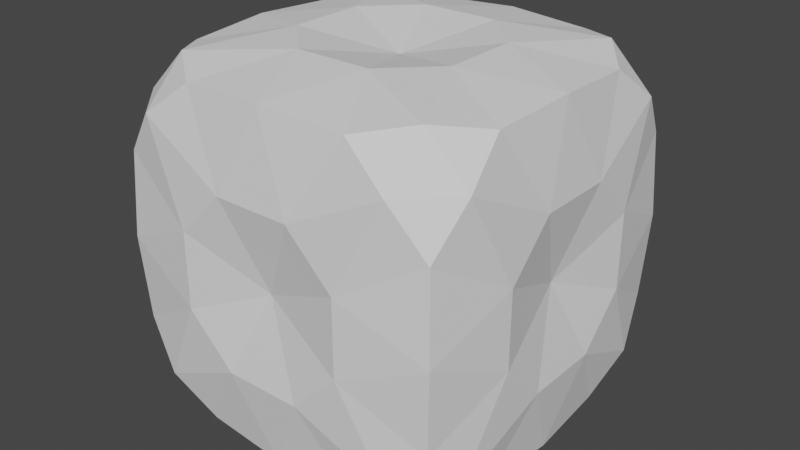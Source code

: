 # Source: Rock.blend  (saved by Blender 3.6.13; exported with 4.5.12 LTS)
import bpy
from mathutils import Matrix  # noqa: F401  (used for matrix-valued properties, if any)

bpy.ops.wm.read_factory_settings(use_empty=True)
scene = bpy.context.scene
scene.name = 'Scene'

# ---- collections
col_collection = bpy.data.collections.new('Collection'); scene.collection.children.link(col_collection)

# ---- world
world_world = bpy.data.worlds.new('World'); scene.world = world_world
world_world.use_nodes = True; world_world.node_tree.nodes.clear()
_N = world_world.node_tree.nodes; _L = world_world.node_tree.links
n0 = _N.new('ShaderNodeOutputWorld'); n0.name = 'World Output'; n0.location = (300, 300)
n1 = _N.new('ShaderNodeBackground'); n1.name = 'Background'; n1.location = (10, 300)
n1.inputs[0].default_value = (0.05088, 0.05088, 0.05088, 1.0)
_L.new(n1.outputs[0], n0.inputs[0])
n0.is_active_output = True
world_world.color = (0.05088, 0.05088, 0.05088)
world_world.use_sun_shadow = False
world_world.sun_shadow_jitter_overblur = 0.0

# ---- meshes
me_rock = bpy.data.meshes.new('Rock')
me_rock.from_pydata([(1.0, 0.5154, 1.0), (1.0, 1.0, 0.5154), (0.5154, 1.0, 1.0), (0.5154, 1.0, -1.0), (1.0, 1.0, -0.5154), (1.0, 0.5154, -1.0), (0.5154, -1.0, 1.0), (1.0, -1.0, 0.5154), (1.0, -0.5154, 1.0), (1.0, -0.5154, -1.0), (1.0, -1.0, -0.5154), (0.5154, -1.0, -1.0), (-0.5154, 1.0, 1.0), (-1.0, 1.0, 0.5154), (-1.0, 0.5154, 1.0), (-1.0, 0.5154, -1.0), (-1.0, 1.0, -0.5154), (-0.5154, 1.0, -1.0), (-0.5154, -1.0, 1.0), (-1.0, -0.5154, 1.0), (-1.0, -1.0, 0.5154), (-0.5154, -1.0, -1.0), (-1.0, -1.0, -0.5154), (-1.0, -0.5154, -1.0), (0.0, -1.737e-08, -1.0), (-1.737e-08, -1.0, 0.0), (-1.0, 1.737e-08, 0.0), (1.737e-08, 1.0, 0.0), (0.0, -1.737e-08, 1.0), (1.0, -1.737e-08, 0.0), (0.7899, 0.7899, 1.054), (1.054, 0.7899, 0.7899), (0.7899, 1.054, 0.7899), (0.7899, 0.7899, -1.054), (0.7899, 1.054, -0.7899), (1.054, 0.7899, -0.7899), (0.7899, -0.7899, 1.054), (0.7899, -1.054, 0.7899), (1.054, -0.7899, 0.7899), (0.7899, -0.7899, -1.054), (1.054, -0.7899, -0.7899), (0.7899, -1.054, -0.7899), (-0.7899, 0.7899, 1.054), (-0.7899, 1.054, 0.7899), (-1.054, 0.7899, 0.7899), (-0.7899, 0.7899, -1.054), (-1.054, 0.7899, -0.7899), (-0.7899, 1.054, -0.7899), (-0.7899, -1.054, 0.7899), (-0.7899, -0.7899, 1.054), (-1.054, -0.7899, 0.7899), (-0.7899, -0.7899, -1.054), (-0.7899, -1.054, -0.7899), (-1.054, -0.7899, -0.7899), (1.026, 0.0, -1.026), (1.026, 1.026, 0.0), (1.026, 0.0, 1.026), (1.026, -1.026, 0.0), (0.0, 1.026, -1.026), (-1.026, 1.026, 0.0), (0.0, 1.026, 1.026), (-1.026, 0.0, 1.026), (0.0, -1.026, 1.026), (-1.026, 0.0, -1.026), (0.0, -1.026, -1.026), (-1.026, -1.026, 0.0), (-0.5137, 0.2312, -1.108), (-0.2312, 0.5137, -1.108), (0.2312, 0.5137, -1.108), (0.5137, 0.2312, -1.108), (0.5137, -0.2312, -1.108), (0.2312, -0.5137, -1.108), (-0.2312, -0.5137, -1.108), (-0.5137, -0.2312, -1.108), (0.2312, -1.108, -0.5137), (0.5137, -1.108, -0.2312), (0.5137, -1.108, 0.2312), (0.2312, -1.108, 0.5137), (-0.2312, -1.108, 0.5137), (-0.5137, -1.108, 0.2312), (-0.5137, -1.108, -0.2312), (-0.2312, -1.108, -0.5137), (-1.108, -0.2312, -0.5137), (-1.108, -0.5137, -0.2312), (-1.108, -0.5137, 0.2312), (-1.108, -0.2312, 0.5137), (-1.108, 0.2312, 0.5137), (-1.108, 0.5137, 0.2312), (-1.108, 0.5137, -0.2312), (-1.108, 0.2312, -0.5137), (-0.2312, 1.108, -0.5137), (-0.5137, 1.108, -0.2312), (-0.5137, 1.108, 0.2312), (-0.2312, 1.108, 0.5137), (0.2312, 1.108, 0.5137), (0.5137, 1.108, 0.2312), (0.5137, 1.108, -0.2312), (0.2312, 1.108, -0.5137), (0.5137, 0.2312, 1.108), (0.2312, 0.5137, 1.108), (-0.2312, 0.5137, 1.108), (-0.5137, 0.2312, 1.108), (-0.5137, -0.2312, 1.108), (-0.2312, -0.5137, 1.108), (0.2312, -0.5137, 1.108), (0.5137, -0.2312, 1.108), (1.108, 0.2312, -0.5137), (1.108, 0.5137, -0.2312), (1.108, 0.5137, 0.2312), (1.108, 0.2312, 0.5137), (1.108, -0.2312, 0.5137), (1.108, -0.5137, 0.2312), (1.108, -0.5137, -0.2312), (1.108, -0.2312, -0.5137)], [], [(11, 41, 74), (23, 53, 82), (17, 47, 90), (0, 30, 98), (5, 35, 106), (0, 31, 30), (3, 34, 33), (6, 37, 36), (9, 40, 39), (12, 43, 42), (15, 46, 45), (18, 49, 48), (21, 52, 51), (113, 106, 29), (15, 45, 66), (17, 58, 67), (3, 33, 68), (5, 54, 69), (9, 39, 70), (11, 64, 71), (21, 51, 72), (23, 63, 73), (10, 57, 75), (7, 37, 76), (6, 62, 77), (18, 48, 78), (20, 65, 79), (22, 52, 80), (21, 64, 81), (22, 65, 83), (20, 50, 84), (19, 61, 85), (14, 44, 86), (13, 59, 87), (16, 46, 88), (15, 63, 89), (16, 59, 91), (13, 43, 92), (12, 60, 93), (2, 32, 94), (1, 55, 95), (4, 34, 96), (3, 58, 97), (2, 60, 99), (12, 42, 100), (14, 61, 101), (19, 49, 102), (18, 62, 103), (6, 36, 104), (8, 56, 105), (4, 55, 107), (1, 31, 108), (0, 56, 109), (8, 38, 110), (7, 57, 111), (10, 40, 112), (9, 54, 113), (113, 54, 106), (54, 5, 106), (112, 113, 29), (112, 40, 113), (40, 9, 113), (111, 112, 29), (111, 57, 112), (57, 10, 112), (110, 111, 29), (110, 38, 111), (38, 7, 111), (109, 110, 29), (109, 56, 110), (56, 8, 110), (108, 109, 29), (108, 31, 109), (31, 0, 109), (107, 108, 29), (107, 55, 108), (55, 1, 108), (105, 98, 28), (105, 56, 98), (56, 0, 98), (104, 105, 28), (104, 36, 105), (36, 8, 105), (103, 104, 28), (103, 62, 104), (62, 6, 104), (102, 103, 28), (102, 49, 103), (49, 18, 103), (101, 102, 28), (101, 61, 102), (61, 19, 102), (100, 101, 28), (100, 42, 101), (42, 14, 101), (99, 100, 28), (99, 60, 100), (60, 12, 100), (97, 90, 27), (97, 58, 90), (58, 17, 90), (96, 97, 27), (96, 34, 97), (34, 3, 97), (95, 96, 27), (95, 55, 96), (55, 4, 96), (94, 95, 27), (94, 32, 95), (32, 1, 95), (93, 94, 27), (93, 60, 94), (60, 2, 94), (92, 93, 27), (92, 43, 93), (43, 12, 93), (91, 92, 27), (91, 59, 92), (59, 13, 92), (89, 82, 26), (89, 63, 82), (63, 23, 82), (88, 89, 26), (88, 46, 89), (46, 15, 89), (87, 88, 26), (87, 59, 88), (59, 16, 88), (86, 87, 26), (86, 44, 87), (44, 13, 87), (85, 86, 26), (85, 61, 86), (61, 14, 86), (84, 85, 26), (84, 50, 85), (50, 19, 85), (83, 84, 26), (83, 65, 84), (65, 20, 84), (81, 74, 25), (81, 64, 74), (64, 11, 74), (80, 81, 25), (80, 52, 81), (52, 21, 81), (79, 80, 25), (79, 65, 80), (65, 22, 80), (78, 79, 25), (78, 48, 79), (48, 20, 79), (77, 78, 25), (77, 62, 78), (62, 18, 78), (76, 77, 25), (76, 37, 77), (37, 6, 77), (75, 76, 25), (75, 57, 76), (57, 7, 76), (73, 66, 24), (73, 63, 66), (63, 15, 66), (72, 73, 24), (72, 51, 73), (51, 23, 73), (71, 72, 24), (71, 64, 72), (64, 21, 72), (70, 71, 24), (70, 39, 71), (39, 11, 71), (69, 70, 24), (69, 54, 70), (54, 9, 70), (68, 69, 24), (68, 33, 69), (33, 5, 69), (67, 68, 24), (67, 58, 68), (58, 3, 68), (66, 67, 24), (66, 45, 67), (45, 17, 67), (51, 53, 23), (51, 52, 53), (52, 22, 53), (48, 50, 20), (48, 49, 50), (49, 19, 50), (45, 47, 17), (45, 46, 47), (46, 16, 47), (42, 44, 14), (42, 43, 44), (43, 13, 44), (39, 41, 11), (39, 40, 41), (40, 10, 41), (36, 38, 8), (36, 37, 38), (37, 7, 38), (33, 35, 5), (33, 34, 35), (34, 4, 35), (30, 32, 2), (30, 31, 32), (31, 1, 32), (106, 107, 29), (106, 35, 107), (35, 4, 107), (98, 99, 28), (98, 30, 99), (30, 2, 99), (90, 91, 27), (90, 47, 91), (47, 16, 91), (82, 83, 26), (82, 53, 83), (53, 22, 83), (74, 75, 25), (74, 41, 75), (41, 10, 75)])
_uv = me_rock.uv_layers.new(name='UVマップ')
_uv.uv.foreach_set('vector', [0.375, 0.5606, 0.4053, 0.5303, 0.4375, 0.5928, 0.625, 0.5606, 0.6553, 0.5303, 0.6875, 0.5928, 0.125, 0.5606, 0.1553, 0.5303, 0.1875, 0.5928, 0.375, 0.06057, 0.4053, 0.03029, 0.4375, 0.09279, 0.375, 0.8106, 0.4053, 0.7803, 0.4375, 0.8428, 0.375, 0.06057, 0.4697, 0.4053, 0.375, 0.375, 0.5644, 0.25, 0.375, 0.5, 0.4697, 0.5303, 0.4356, 0.25, 0.5, 0.375, 0.5303, 0.5947, 0.625, 0.4394, 0.5303, 0.7197, 0.5, 0.5, 0.5644, 0.0, 0.4394, 0.25, 0.7197, 0.3447, 0.375, 0.3106, 0.5303, 0.5303, 0.25, 0.4356, 0.625, 0.6894, 0.625, 0.4394, 0.7197, 0.5947, 0.4356, 0.5, 0.4356, 0.625, 0.5303, 0.5303, 0.4375, 0.9072, 0.4375, 0.8428, 0.5, 0.875, 0.375, 0.3106, 0.4053, 0.2803, 0.4375, 0.3428, 0.4356, 0.25, 0.5, 0.25, 0.4678, 0.3125, 0.5644, 0.25, 0.5947, 0.2803, 0.5322, 0.3125, 0.625, 0.3106, 0.625, 0.375, 0.5625, 0.3428, 0.625, 0.4394, 0.5947, 0.4697, 0.5625, 0.4072, 0.5644, 0.5, 0.5, 0.5, 0.5322, 0.4375, 0.4356, 0.5, 0.4053, 0.4697, 0.4678, 0.4375, 0.375, 0.4394, 0.375, 0.375, 0.4375, 0.4072, 0.4356, 0.5, 0.5, 0.5, 0.4678, 0.5625, 0.5644, 0.5, 0.5947, 0.5303, 0.5322, 0.5625, 0.625, 0.5606, 0.625, 0.625, 0.5625, 0.5928, 0.625, 0.6894, 0.5947, 0.7197, 0.5625, 0.6572, 0.5644, 0.75, 0.5, 0.75, 0.5322, 0.6875, 0.4356, 0.75, 0.4053, 0.7197, 0.4678, 0.6875, 0.375, 0.6894, 0.375, 0.625, 0.4375, 0.6572, 0.6856, 0.5, 0.75, 0.5, 0.7178, 0.5625, 0.8144, 0.5, 0.8447, 0.5303, 0.7822, 0.5625, 0.875, 0.5606, 0.875, 0.625, 0.8125, 0.5928, 0.875, 0.6894, 0.8447, 0.7197, 0.8125, 0.6572, 0.8144, 0.75, 0.75, 0.75, 0.7822, 0.6875, 0.6856, 0.75, 0.6553, 0.7197, 0.7178, 0.6875, 0.625, 0.6894, 0.625, 0.625, 0.6875, 0.6572, 0.1856, 0.5, 0.25, 0.5, 0.2178, 0.5625, 0.3144, 0.5, 0.3447, 0.5303, 0.2822, 0.5625, 0.375, 0.5606, 0.375, 0.625, 0.3125, 0.5928, 0.375, 0.6894, 0.3447, 0.7197, 0.3125, 0.6572, 0.3144, 0.75, 0.25, 0.75, 0.2822, 0.6875, 0.1856, 0.75, 0.1553, 0.7197, 0.2178, 0.6875, 0.125, 0.6894, 0.125, 0.625, 0.1875, 0.6572, 0.4356, 0.0, 0.5, 0.0, 0.4678, 0.0625, 0.5644, 0.0, 0.5947, 0.03029, 0.5322, 0.0625, 0.625, 0.06057, 0.625, 0.125, 0.5625, 0.09279, 0.625, 0.1894, 0.5947, 0.2197, 0.5625, 0.1572, 0.5644, 0.25, 0.5, 0.25, 0.5322, 0.1875, 0.4356, 0.25, 0.4053, 0.2197, 0.4678, 0.1875, 0.375, 0.1894, 0.375, 0.125, 0.4375, 0.1572, 0.4356, 0.75, 0.5, 0.75, 0.4678, 0.8125, 0.5644, 0.75, 0.5947, 0.7803, 0.5322, 0.8125, 0.625, 0.8106, 0.625, 0.875, 0.5625, 0.8428, 0.625, 0.9394, 0.5947, 0.9697, 0.5625, 0.9072, 0.5644, 1.0, 0.5, 1.0, 0.5322, 0.9375, 0.4356, 1.0, 0.4053, 0.9697, 0.4678, 0.9375, 0.375, 0.9394, 0.375, 0.875, 0.4375, 0.9072, 0.4375, 0.9072, 0.375, 0.875, 0.4375, 0.8428, 0.375, 0.875, 0.375, 0.8106, 0.4375, 0.8428, 0.4678, 0.9375, 0.4375, 0.9072, 0.5, 0.875, 0.4678, 0.9375, 0.4053, 0.9697, 0.4375, 0.9072, 0.4053, 0.9697, 0.375, 0.9394, 0.4375, 0.9072, 0.5322, 0.9375, 0.4678, 0.9375, 0.5, 0.875, 0.5322, 0.9375, 0.5, 1.0, 0.4678, 0.9375, 0.5, 1.0, 0.4356, 1.0, 0.4678, 0.9375, 0.5625, 0.9072, 0.5322, 0.9375, 0.5, 0.875, 0.5625, 0.9072, 0.5947, 0.9697, 0.5322, 0.9375, 0.5947, 0.9697, 0.5644, 1.0, 0.5322, 0.9375, 0.5625, 0.8428, 0.5625, 0.9072, 0.5, 0.875, 0.5625, 0.8428, 0.625, 0.875, 0.5625, 0.9072, 0.625, 0.875, 0.625, 0.9394, 0.5625, 0.9072, 0.5322, 0.8125, 0.5625, 0.8428, 0.5, 0.875, 0.5322, 0.8125, 0.5947, 0.7803, 0.5625, 0.8428, 0.5947, 0.7803, 0.625, 0.8106, 0.5625, 0.8428, 0.4678, 0.8125, 0.5322, 0.8125, 0.5, 0.875, 0.4678, 0.8125, 0.5, 0.75, 0.5322, 0.8125, 0.5, 0.75, 0.5644, 0.75, 0.5322, 0.8125, 0.4375, 0.1572, 0.4375, 0.09279, 0.5, 0.125, 0.4375, 0.1572, 0.375, 0.125, 0.4375, 0.09279, 0.375, 0.125, 0.375, 0.06057, 0.4375, 0.09279, 0.4678, 0.1875, 0.4375, 0.1572, 0.5, 0.125, 0.4678, 0.1875, 0.4053, 0.2197, 0.4375, 0.1572, 0.4053, 0.2197, 0.375, 0.1894, 0.4375, 0.1572, 0.5322, 0.1875, 0.4678, 0.1875, 0.5, 0.125, 0.5322, 0.1875, 0.5, 0.25, 0.4678, 0.1875, 0.5, 0.25, 0.4356, 0.25, 0.4678, 0.1875, 0.5625, 0.1572, 0.5322, 0.1875, 0.5, 0.125, 0.5625, 0.1572, 0.5947, 0.2197, 0.5322, 0.1875, 0.5947, 0.2197, 0.5644, 0.25, 0.5322, 0.1875, 0.5625, 0.09279, 0.5625, 0.1572, 0.5, 0.125, 0.5625, 0.09279, 0.625, 0.125, 0.5625, 0.1572, 0.625, 0.125, 0.625, 0.1894, 0.5625, 0.1572, 0.5322, 0.0625, 0.5625, 0.09279, 0.5, 0.125, 0.5322, 0.0625, 0.5947, 0.03029, 0.5625, 0.09279, 0.5947, 0.03029, 0.625, 0.06057, 0.5625, 0.09279, 0.4678, 0.0625, 0.5322, 0.0625, 0.5, 0.125, 0.4678, 0.0625, 0.5, 0.0, 0.5322, 0.0625, 0.5, 0.0, 0.5644, 0.0, 0.5322, 0.0625, 0.1875, 0.6572, 0.1875, 0.5928, 0.25, 0.625, 0.1875, 0.6572, 0.125, 0.625, 0.1875, 0.5928, 0.125, 0.625, 0.125, 0.5606, 0.1875, 0.5928, 0.2178, 0.6875, 0.1875, 0.6572, 0.25, 0.625, 0.2178, 0.6875, 0.1553, 0.7197, 0.1875, 0.6572, 0.1553, 0.7197, 0.125, 0.6894, 0.1875, 0.6572, 0.2822, 0.6875, 0.2178, 0.6875, 0.25, 0.625, 0.2822, 0.6875, 0.25, 0.75, 0.2178, 0.6875, 0.25, 0.75, 0.1856, 0.75, 0.2178, 0.6875, 0.3125, 0.6572, 0.2822, 0.6875, 0.25, 0.625, 0.3125, 0.6572, 0.3447, 0.7197, 0.2822, 0.6875, 0.3447, 0.7197, 0.3144, 0.75, 0.2822, 0.6875, 0.3125, 0.5928, 0.3125, 0.6572, 0.25, 0.625, 0.3125, 0.5928, 0.375, 0.625, 0.3125, 0.6572, 0.375, 0.625, 0.375, 0.6894, 0.3125, 0.6572, 0.2822, 0.5625, 0.3125, 0.5928, 0.25, 0.625, 0.2822, 0.5625, 0.3447, 0.5303, 0.3125, 0.5928, 0.3447, 0.5303, 0.375, 0.5606, 0.3125, 0.5928, 0.2178, 0.5625, 0.2822, 0.5625, 0.25, 0.625, 0.2178, 0.5625, 0.25, 0.5, 0.2822, 0.5625, 0.25, 0.5, 0.3144, 0.5, 0.2822, 0.5625, 0.6875, 0.6572, 0.6875, 0.5928, 0.75, 0.625, 0.6875, 0.6572, 0.625, 0.625, 0.6875, 0.5928, 0.625, 0.625, 0.625, 0.5606, 0.6875, 0.5928, 0.7178, 0.6875, 0.6875, 0.6572, 0.75, 0.625, 0.7178, 0.6875, 0.6553, 0.7197, 0.6875, 0.6572, 0.6553, 0.7197, 0.625, 0.6894, 0.6875, 0.6572, 0.7822, 0.6875, 0.7178, 0.6875, 0.75, 0.625, 0.7822, 0.6875, 0.75, 0.75, 0.7178, 0.6875, 0.75, 0.75, 0.6856, 0.75, 0.7178, 0.6875, 0.8125, 0.6572, 0.7822, 0.6875, 0.75, 0.625, 0.8125, 0.6572, 0.8447, 0.7197, 0.7822, 0.6875, 0.8447, 0.7197, 0.8144, 0.75, 0.7822, 0.6875, 0.8125, 0.5928, 0.8125, 0.6572, 0.75, 0.625, 0.8125, 0.5928, 0.875, 0.625, 0.8125, 0.6572, 0.875, 0.625, 0.875, 0.6894, 0.8125, 0.6572, 0.7822, 0.5625, 0.8125, 0.5928, 0.75, 0.625, 0.7822, 0.5625, 0.8447, 0.5303, 0.8125, 0.5928, 0.8447, 0.5303, 0.875, 0.5606, 0.8125, 0.5928, 0.7178, 0.5625, 0.7822, 0.5625, 0.75, 0.625, 0.7178, 0.5625, 0.75, 0.5, 0.7822, 0.5625, 0.75, 0.5, 0.8144, 0.5, 0.7822, 0.5625, 0.4375, 0.6572, 0.4375, 0.5928, 0.5, 0.625, 0.4375, 0.6572, 0.375, 0.625, 0.4375, 0.5928, 0.375, 0.625, 0.375, 0.5606, 0.4375, 0.5928, 0.4678, 0.6875, 0.4375, 0.6572, 0.5, 0.625, 0.4678, 0.6875, 0.4053, 0.7197, 0.4375, 0.6572, 0.4053, 0.7197, 0.375, 0.6894, 0.4375, 0.6572, 0.5322, 0.6875, 0.4678, 0.6875, 0.5, 0.625, 0.5322, 0.6875, 0.5, 0.75, 0.4678, 0.6875, 0.5, 0.75, 0.4356, 0.75, 0.4678, 0.6875, 0.5625, 0.6572, 0.5322, 0.6875, 0.5, 0.625, 0.5625, 0.6572, 0.5947, 0.7197, 0.5322, 0.6875, 0.5947, 0.7197, 0.5644, 0.75, 0.5322, 0.6875, 0.5625, 0.5928, 0.5625, 0.6572, 0.5, 0.625, 0.5625, 0.5928, 0.625, 0.625, 0.5625, 0.6572, 0.625, 0.625, 0.625, 0.6894, 0.5625, 0.6572, 0.5322, 0.5625, 0.5625, 0.5928, 0.5, 0.625, 0.5322, 0.5625, 0.5947, 0.5303, 0.5625, 0.5928, 0.5947, 0.5303, 0.625, 0.5606, 0.5625, 0.5928, 0.4678, 0.5625, 0.5322, 0.5625, 0.5, 0.625, 0.4678, 0.5625, 0.5, 0.5, 0.5322, 0.5625, 0.5, 0.5, 0.5644, 0.5, 0.5322, 0.5625, 0.4375, 0.4072, 0.4375, 0.3428, 0.5, 0.375, 0.4375, 0.4072, 0.375, 0.375, 0.4375, 0.3428, 0.375, 0.375, 0.375, 0.3106, 0.4375, 0.3428, 0.4678, 0.4375, 0.4375, 0.4072, 0.5, 0.375, 0.4678, 0.4375, 0.4053, 0.4697, 0.4375, 0.4072, 0.4053, 0.4697, 0.375, 0.4394, 0.4375, 0.4072, 0.5322, 0.4375, 0.4678, 0.4375, 0.5, 0.375, 0.5322, 0.4375, 0.5, 0.5, 0.4678, 0.4375, 0.5, 0.5, 0.4356, 0.5, 0.4678, 0.4375, 0.5625, 0.4072, 0.5322, 0.4375, 0.5, 0.375, 0.5625, 0.4072, 0.5947, 0.4697, 0.5322, 0.4375, 0.5947, 0.4697, 0.5644, 0.5, 0.5322, 0.4375, 0.5625, 0.3428, 0.5625, 0.4072, 0.5, 0.375, 0.5625, 0.3428, 0.625, 0.375, 0.5625, 0.4072, 0.625, 0.375, 0.625, 0.4394, 0.5625, 0.4072, 0.5322, 0.3125, 0.5625, 0.3428, 0.5, 0.375, 0.5322, 0.3125, 0.5947, 0.2803, 0.5625, 0.3428, 0.5947, 0.2803, 0.625, 0.3106, 0.5625, 0.3428, 0.4678, 0.3125, 0.5322, 0.3125, 0.5, 0.375, 0.4678, 0.3125, 0.5, 0.25, 0.5322, 0.3125, 0.5, 0.25, 0.5644, 0.25, 0.5322, 0.3125, 0.4375, 0.3428, 0.4678, 0.3125, 0.5, 0.375, 0.4375, 0.3428, 0.4053, 0.2803, 0.4678, 0.3125, 0.4053, 0.2803, 0.4356, 0.25, 0.4678, 0.3125, 0.5303, 0.5303, 0.5303, 0.6553, 0.625, 0.5606, 0.5303, 0.5303, 0.4356, 0.625, 0.5303, 0.6553, 0.4356, 0.625, 0.4356, 0.75, 0.5303, 0.6553, 0.7197, 0.5947, 0.7197, 0.3447, 0.8144, 0.5, 0.7197, 0.5947, 0.625, 0.4394, 0.7197, 0.3447, 0.625, 0.4394, 0.625, 0.1894, 0.7197, 0.3447, 0.25, 0.4356, 0.4053, 0.6553, 0.125, 0.5606, 0.25, 0.4356, 0.5303, 0.5303, 0.4053, 0.6553, 0.5303, 0.5303, 0.6856, 0.75, 0.4053, 0.6553, 0.7197, 0.3447, 0.5947, 0.5947, 0.875, 0.6894, 0.7197, 0.3447, 0.4394, 0.25, 0.5947, 0.5947, 0.4394, 0.25, 0.3144, 0.5, 0.5947, 0.5947, 0.5, 0.5, 0.4053, 0.7803, 0.375, 0.5606, 0.5, 0.5, 0.5303, 0.7197, 0.4053, 0.7803, 0.5303, 0.7197, 0.4356, 1.0, 0.4053, 0.7803, 0.5303, 0.5947, 0.5947, 0.7197, 0.625, 0.9394, 0.5303, 0.5947, 0.5, 0.375, 0.5947, 0.7197, 0.5, 0.375, 0.5644, 0.5, 0.5947, 0.7197, 0.4697, 0.5303, 0.2803, 0.7803, 0.375, 0.8106, 0.4697, 0.5303, 0.375, 0.5, 0.2803, 0.7803, 0.375, 0.5, 0.1856, 0.75, 0.2803, 0.7803, 0.375, 0.375, 0.4697, 0.7197, 0.375, 0.6894, 0.375, 0.375, 0.4697, 0.4053, 0.4697, 0.7197, 0.4697, 0.4053, 0.5644, 0.75, 0.4697, 0.7197, 0.4375, 0.8428, 0.4678, 0.8125, 0.5, 0.875, 0.4375, 0.8428, 0.4053, 0.7803, 0.4678, 0.8125, 0.4053, 0.7803, 0.4356, 0.75, 0.4678, 0.8125, 0.4375, 0.09279, 0.4678, 0.0625, 0.5, 0.125, 0.4375, 0.09279, 0.4053, 0.03029, 0.4678, 0.0625, 0.4053, 0.03029, 0.4356, 0.0, 0.4678, 0.0625, 0.1875, 0.5928, 0.2178, 0.5625, 0.25, 0.625, 0.1875, 0.5928, 0.1553, 0.5303, 0.2178, 0.5625, 0.1553, 0.5303, 0.1856, 0.5, 0.2178, 0.5625, 0.6875, 0.5928, 0.7178, 0.5625, 0.75, 0.625, 0.6875, 0.5928, 0.6553, 0.5303, 0.7178, 0.5625, 0.6553, 0.5303, 0.6856, 0.5, 0.7178, 0.5625, 0.4375, 0.5928, 0.4678, 0.5625, 0.5, 0.625, 0.4375, 0.5928, 0.4053, 0.5303, 0.4678, 0.5625, 0.4053, 0.5303, 0.4356, 0.5, 0.4678, 0.5625])
me_rock.update()

# ---- objects
ob_rock = bpy.data.objects.new('Rock', me_rock)

# ---- transforms, parenting, visibility, modifiers, constraints
ob_rock.location = (0.0, 0.0, 0.0)

# ---- collection membership
col_collection.objects.link(ob_rock)

# ---- scene / render settings (as saved in the file)
scene.frame_start = 1; scene.frame_end = 250; scene.frame_set(1)
scene.render.engine = 'BLENDER_EEVEE_NEXT'
scene.cycles.sampling_pattern = 'TABULATED_SOBOL'
scene.view_settings.view_transform = 'Filmic'
bpy.context.view_layer.update()

# ---- added for rendering (the .blend has no active camera and no usable light): camera, sun
cam_auto = bpy.data.cameras.new('AutoCamera')
cam_auto.lens = 50.0
cam_auto.sensor_width = 36.0
cam_auto.clip_end = 1000.0
ob_auto_camera = bpy.data.objects.new('AutoCamera', cam_auto)
scene.collection.objects.link(ob_auto_camera)
ob_auto_camera.location = (3.55114, -4.26136, 2.84091)
ob_auto_camera.rotation_euler = (1.09748, -7.21219e-08, 0.694738)
scene.camera = ob_auto_camera
light_auto_sun = bpy.data.lights.new('AutoSun', 'SUN')
light_auto_sun.energy = 3.0
light_auto_sun.angle = 0.0523599
ob_auto_sun = bpy.data.objects.new('AutoSun', light_auto_sun)
scene.collection.objects.link(ob_auto_sun)
ob_auto_sun.rotation_euler = (0.872665, 0.174533, 0.523599)
bpy.context.view_layer.update()
